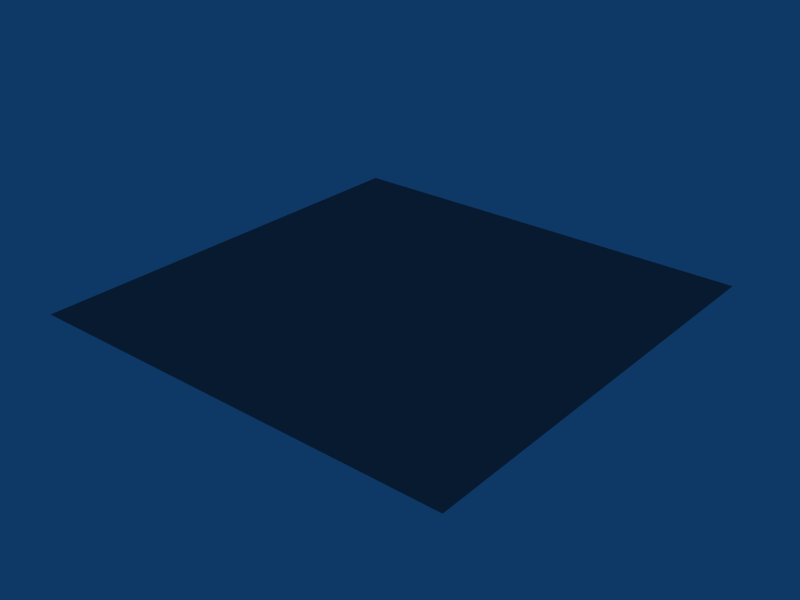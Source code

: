 # Source: steel_beaten.blend  (saved by Blender 2.46.0; exported with 4.5.12 LTS)
import bpy
from mathutils import Matrix  # noqa: F401  (used for matrix-valued properties, if any)

bpy.ops.wm.read_factory_settings(use_empty=True)
scene = bpy.context.scene
scene.name = 'Scene'

# ---- collections
col_collection_1 = bpy.data.collections.new('Collection 1'); scene.collection.children.link(col_collection_1)

# ---- materials (node trees are filled in below, after node groups)
mat_steel_beaten = bpy.data.materials.new('steel_beaten')
mat_steel_beaten.alpha_threshold = 0.0
mat_steel_beaten.diffuse_color = (0.4637, 0.4637, 0.4637, 1.0)
mat_steel_beaten.specular_color = (1.0, 0.8604, 0.7187)
mat_steel_beaten.roughness = 0.5
mat_steel_beaten.specular_intensity = 1.507
mat_steel_beaten.line_color = (0.0, 0.0, 0.0, 1.0)

# ---- material node trees

# ---- world
world_world = bpy.data.worlds.new('World'); scene.world = world_world
world_world.color = (0.05656, 0.2208, 0.4)
world_world.use_sun_shadow = False
world_world.sun_shadow_jitter_overblur = 0.0
world_world.cycles.sampling_method = 'MANUAL'
world_world.cycles.sample_map_resolution = 256

# ---- meshes
me_plane = bpy.data.meshes.new('Plane')
me_plane.from_pydata([(1.0, 1.0, 0.0), (1.0, -1.0, 0.0), (-1.0, -1.0, 0.0), (-1.0, 1.0, 0.0)], [], [(0, 3, 2, 1)])
me_plane.materials.append(mat_steel_beaten)
me_plane.use_remesh_preserve_volume = False
me_plane.use_remesh_preserve_attributes = False
me_plane.use_mirror_vertex_groups = False
me_plane.update()

# ---- objects
ob_plane = bpy.data.objects.new('Plane', me_plane)

# ---- transforms, parenting, visibility, modifiers, constraints
ob_plane.location = (0.0, 0.0, 0.0)
ob_plane.lock_rotations_4d = False
ob_plane.empty_display_type = 'ARROWS'
ob_plane.color = (0.0, 0.0, 0.0, 1.0)
ob_plane.lineart.crease_threshold = 0.0

# ---- collection membership
col_collection_1.objects.link(ob_plane)

# ---- scene / render settings (as saved in the file)
scene.frame_start = 1; scene.frame_end = 250; scene.frame_set(1)
scene.render.engine = 'BLENDER_EEVEE_NEXT'
scene.render.image_settings.file_format = 'JPEG'
scene.render.image_settings.color_mode = 'RGB'
scene.render.image_settings.compression = 90
scene.render.resolution_x = 800
scene.render.resolution_y = 600
scene.render.pixel_aspect_x = 100.0
scene.render.pixel_aspect_y = 100.0
scene.render.fps = 25
scene.render.dither_intensity = 0.0
scene.render.use_compositing = False
scene.render.use_sequencer = False
scene.render.bake_margin = 2
scene.render.bake_bias = 0.0
scene.render.use_stamp_time = False
scene.render.use_stamp_date = False
scene.render.use_stamp_frame = False
scene.render.use_stamp_camera = False
scene.render.use_stamp_scene = False
scene.render.use_stamp_filename = False
scene.render.use_stamp_render_time = False
scene.render.stamp_font_size = 0
scene.cycles.use_denoising = False
scene.cycles.samples = 10
scene.cycles.sampling_pattern = 'TABULATED_SOBOL'
scene.cycles.light_sampling_threshold = 0.0
scene.cycles.use_adaptive_sampling = False
scene.cycles.use_light_tree = False
scene.cycles.blur_glossy = 0.0
scene.cycles.volume_bounces = 1
scene.cycles.pixel_filter_type = 'GAUSSIAN'
scene.cycles.sample_clamp_indirect = 0.0
scene.view_settings.view_transform = 'Raw'
bpy.context.view_layer.update()

# ---- added for rendering (the .blend has no active camera): camera
cam_auto = bpy.data.cameras.new('AutoCamera')
cam_auto.lens = 50.0
cam_auto.sensor_width = 36.0
cam_auto.clip_end = 1000.0
ob_auto_camera = bpy.data.objects.new('AutoCamera', cam_auto)
scene.collection.objects.link(ob_auto_camera)
ob_auto_camera.location = (2.61693, -3.14032, 2.09354)
ob_auto_camera.rotation_euler = (1.09748, -7.21219e-08, 0.694738)
scene.camera = ob_auto_camera
bpy.context.view_layer.update()
